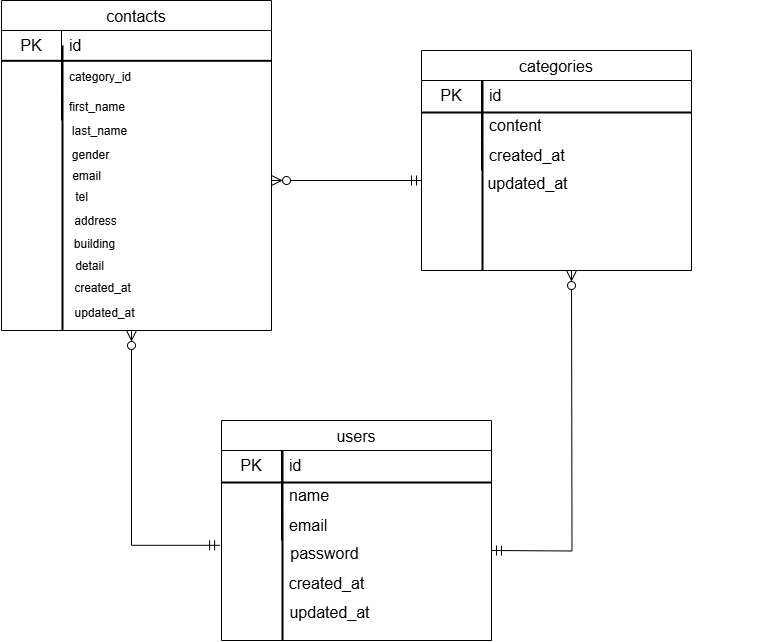

The diagram above was exported from draw.io. Its source (the exported page's mxGraphModel, read from the mxfile embedded in the PNG):
<mxGraphModel dx="666" dy="547" grid="1" gridSize="10" guides="1" tooltips="1" connect="1" arrows="1" fold="1" page="1" pageScale="1" pageWidth="827" pageHeight="1169" math="0" shadow="0">
  <root>
    <mxCell id="0" />
    <mxCell id="1" parent="0" />
    <mxCell id="27" value="" style="group" parent="1" vertex="1" connectable="0">
      <mxGeometry x="480" y="280" width="330" height="340" as="geometry" />
    </mxCell>
    <mxCell id="89" value="" style="group" parent="1" vertex="1" connectable="0">
      <mxGeometry x="40" y="200" width="270" height="330" as="geometry" />
    </mxCell>
    <mxCell id="26" value="" style="group" parent="89" vertex="1" connectable="0">
      <mxGeometry width="270" height="330" as="geometry" />
    </mxCell>
    <mxCell id="2" value="contacts" style="shape=table;startSize=30;container=1;collapsible=0;childLayout=tableLayout;fixedRows=1;rowLines=0;fontStyle=0;strokeColor=default;fontSize=16;" parent="26" vertex="1">
      <mxGeometry width="270" height="330" as="geometry" />
    </mxCell>
    <mxCell id="3" value="" style="shape=tableRow;horizontal=0;startSize=0;swimlaneHead=0;swimlaneBody=0;top=0;left=0;bottom=0;right=0;collapsible=0;dropTarget=0;fillColor=none;points=[[0,0.5],[1,0.5]];portConstraint=eastwest;strokeColor=inherit;fontSize=16;" parent="2" vertex="1">
      <mxGeometry y="30" width="270" height="30" as="geometry" />
    </mxCell>
    <mxCell id="4" value="PK" style="shape=partialRectangle;html=1;whiteSpace=wrap;connectable=0;fillColor=none;top=0;left=0;bottom=0;right=0;overflow=hidden;pointerEvents=1;strokeColor=inherit;fontSize=16;" parent="3" vertex="1">
      <mxGeometry width="60" height="30" as="geometry">
        <mxRectangle width="60" height="30" as="alternateBounds" />
      </mxGeometry>
    </mxCell>
    <mxCell id="5" value="id" style="shape=partialRectangle;html=1;whiteSpace=wrap;connectable=0;fillColor=none;top=0;left=0;bottom=0;right=0;align=left;spacingLeft=6;overflow=hidden;strokeColor=inherit;fontSize=16;" parent="3" vertex="1">
      <mxGeometry x="60" width="210" height="30" as="geometry">
        <mxRectangle width="210" height="30" as="alternateBounds" />
      </mxGeometry>
    </mxCell>
    <mxCell id="6" value="" style="shape=tableRow;horizontal=0;startSize=0;swimlaneHead=0;swimlaneBody=0;top=0;left=0;bottom=0;right=0;collapsible=0;dropTarget=0;fillColor=none;points=[[0,0.5],[1,0.5]];portConstraint=eastwest;strokeColor=inherit;fontSize=16;" parent="2" vertex="1">
      <mxGeometry y="60" width="270" height="30" as="geometry" />
    </mxCell>
    <mxCell id="7" value="" style="shape=partialRectangle;html=1;whiteSpace=wrap;connectable=0;fillColor=none;top=0;left=0;bottom=0;right=0;overflow=hidden;strokeColor=inherit;fontSize=16;" parent="6" vertex="1">
      <mxGeometry width="60" height="30" as="geometry">
        <mxRectangle width="60" height="30" as="alternateBounds" />
      </mxGeometry>
    </mxCell>
    <mxCell id="8" value="&lt;font style=&quot;font-size: 12px;&quot;&gt;category_id&lt;/font&gt;" style="shape=partialRectangle;html=1;whiteSpace=wrap;connectable=0;fillColor=none;top=0;left=0;bottom=0;right=0;align=left;spacingLeft=6;overflow=hidden;strokeColor=inherit;fontSize=16;" parent="6" vertex="1">
      <mxGeometry x="60" width="210" height="30" as="geometry">
        <mxRectangle width="210" height="30" as="alternateBounds" />
      </mxGeometry>
    </mxCell>
    <mxCell id="9" value="" style="shape=tableRow;horizontal=0;startSize=0;swimlaneHead=0;swimlaneBody=0;top=0;left=0;bottom=0;right=0;collapsible=0;dropTarget=0;fillColor=none;points=[[0,0.5],[1,0.5]];portConstraint=eastwest;strokeColor=inherit;fontSize=16;" parent="2" vertex="1">
      <mxGeometry y="90" width="270" height="30" as="geometry" />
    </mxCell>
    <mxCell id="10" value="" style="shape=partialRectangle;html=1;whiteSpace=wrap;connectable=0;fillColor=none;top=0;left=0;bottom=0;right=0;overflow=hidden;strokeColor=inherit;fontSize=16;" parent="9" vertex="1">
      <mxGeometry width="60" height="30" as="geometry">
        <mxRectangle width="60" height="30" as="alternateBounds" />
      </mxGeometry>
    </mxCell>
    <mxCell id="11" value="&lt;font style=&quot;font-size: 12px;&quot;&gt;first_name&lt;/font&gt;" style="shape=partialRectangle;html=1;whiteSpace=wrap;connectable=0;fillColor=none;top=0;left=0;bottom=0;right=0;align=left;spacingLeft=6;overflow=hidden;strokeColor=inherit;fontSize=16;" parent="9" vertex="1">
      <mxGeometry x="60" width="210" height="30" as="geometry">
        <mxRectangle width="210" height="30" as="alternateBounds" />
      </mxGeometry>
    </mxCell>
    <mxCell id="12" value="" style="line;strokeWidth=2;html=1;direction=south;" parent="26" vertex="1">
      <mxGeometry x="54" y="45" width="14" height="285" as="geometry" />
    </mxCell>
    <mxCell id="24" value="" style="line;strokeWidth=2;html=1;" parent="26" vertex="1">
      <mxGeometry y="52.822580645161295" width="270" height="15" as="geometry" />
    </mxCell>
    <mxCell id="84" value="building" style="text;html=1;align=center;verticalAlign=middle;resizable=0;points=[];autosize=1;strokeColor=none;fillColor=none;" parent="26" vertex="1">
      <mxGeometry x="63" y="228.70967741935482" width="60" height="30" as="geometry" />
    </mxCell>
    <mxCell id="83" value="address" style="text;html=1;align=center;verticalAlign=middle;resizable=0;points=[];autosize=1;strokeColor=none;fillColor=none;" parent="26" vertex="1">
      <mxGeometry x="59" y="206.48387096774192" width="70" height="30" as="geometry" />
    </mxCell>
    <mxCell id="78" value="last_name" style="text;html=1;align=center;verticalAlign=middle;resizable=0;points=[];autosize=1;strokeColor=none;fillColor=none;" parent="89" vertex="1">
      <mxGeometry x="58" y="116" width="80" height="30" as="geometry" />
    </mxCell>
    <mxCell id="79" value="gender" style="text;html=1;align=center;verticalAlign=middle;resizable=0;points=[];autosize=1;strokeColor=none;fillColor=none;" parent="89" vertex="1">
      <mxGeometry x="59" y="140" width="60" height="30" as="geometry" />
    </mxCell>
    <mxCell id="80" value="email" style="text;html=1;align=center;verticalAlign=middle;resizable=0;points=[];autosize=1;strokeColor=none;fillColor=none;" parent="89" vertex="1">
      <mxGeometry x="60" y="161" width="50" height="30" as="geometry" />
    </mxCell>
    <mxCell id="81" value="tel" style="text;html=1;align=center;verticalAlign=middle;resizable=0;points=[];autosize=1;strokeColor=none;fillColor=none;" parent="89" vertex="1">
      <mxGeometry x="60" y="182" width="40" height="30" as="geometry" />
    </mxCell>
    <mxCell id="85" value="detail" style="text;html=1;align=center;verticalAlign=middle;resizable=0;points=[];autosize=1;strokeColor=none;fillColor=none;" parent="89" vertex="1">
      <mxGeometry x="63" y="251" width="50" height="30" as="geometry" />
    </mxCell>
    <mxCell id="87" value="updated_at" style="text;html=1;align=center;verticalAlign=middle;resizable=0;points=[];autosize=1;strokeColor=none;fillColor=none;" parent="89" vertex="1">
      <mxGeometry x="63" y="298" width="80" height="30" as="geometry" />
    </mxCell>
    <mxCell id="88" value="created_at" style="text;html=1;align=center;verticalAlign=middle;resizable=0;points=[];autosize=1;strokeColor=none;fillColor=none;" parent="89" vertex="1">
      <mxGeometry x="61" y="273" width="80" height="30" as="geometry" />
    </mxCell>
    <mxCell id="91" value="" style="group" parent="1" vertex="1" connectable="0">
      <mxGeometry x="460" y="250" width="270" height="220" as="geometry" />
    </mxCell>
    <mxCell id="49" value="" style="group" parent="91" vertex="1" connectable="0">
      <mxGeometry width="270" height="220" as="geometry" />
    </mxCell>
    <mxCell id="50" value="categories" style="shape=table;startSize=30;container=1;collapsible=0;childLayout=tableLayout;fixedRows=1;rowLines=0;fontStyle=0;strokeColor=default;fontSize=16;" parent="49" vertex="1">
      <mxGeometry width="270" height="220" as="geometry" />
    </mxCell>
    <mxCell id="51" value="" style="shape=tableRow;horizontal=0;startSize=0;swimlaneHead=0;swimlaneBody=0;top=0;left=0;bottom=0;right=0;collapsible=0;dropTarget=0;fillColor=none;points=[[0,0.5],[1,0.5]];portConstraint=eastwest;strokeColor=inherit;fontSize=16;" parent="50" vertex="1">
      <mxGeometry y="30" width="270" height="30" as="geometry" />
    </mxCell>
    <mxCell id="52" value="PK" style="shape=partialRectangle;html=1;whiteSpace=wrap;connectable=0;fillColor=none;top=0;left=0;bottom=0;right=0;overflow=hidden;pointerEvents=1;strokeColor=inherit;fontSize=16;" parent="51" vertex="1">
      <mxGeometry width="60" height="30" as="geometry">
        <mxRectangle width="60" height="30" as="alternateBounds" />
      </mxGeometry>
    </mxCell>
    <mxCell id="53" value="id" style="shape=partialRectangle;html=1;whiteSpace=wrap;connectable=0;fillColor=none;top=0;left=0;bottom=0;right=0;align=left;spacingLeft=6;overflow=hidden;strokeColor=inherit;fontSize=16;" parent="51" vertex="1">
      <mxGeometry x="60" width="210" height="30" as="geometry">
        <mxRectangle width="210" height="30" as="alternateBounds" />
      </mxGeometry>
    </mxCell>
    <mxCell id="54" value="" style="shape=tableRow;horizontal=0;startSize=0;swimlaneHead=0;swimlaneBody=0;top=0;left=0;bottom=0;right=0;collapsible=0;dropTarget=0;fillColor=none;points=[[0,0.5],[1,0.5]];portConstraint=eastwest;strokeColor=inherit;fontSize=16;" parent="50" vertex="1">
      <mxGeometry y="60" width="270" height="30" as="geometry" />
    </mxCell>
    <mxCell id="55" value="" style="shape=partialRectangle;html=1;whiteSpace=wrap;connectable=0;fillColor=none;top=0;left=0;bottom=0;right=0;overflow=hidden;strokeColor=inherit;fontSize=16;" parent="54" vertex="1">
      <mxGeometry width="60" height="30" as="geometry">
        <mxRectangle width="60" height="30" as="alternateBounds" />
      </mxGeometry>
    </mxCell>
    <mxCell id="56" value="content" style="shape=partialRectangle;html=1;whiteSpace=wrap;connectable=0;fillColor=none;top=0;left=0;bottom=0;right=0;align=left;spacingLeft=6;overflow=hidden;strokeColor=inherit;fontSize=16;" parent="54" vertex="1">
      <mxGeometry x="60" width="210" height="30" as="geometry">
        <mxRectangle width="210" height="30" as="alternateBounds" />
      </mxGeometry>
    </mxCell>
    <mxCell id="57" value="" style="shape=tableRow;horizontal=0;startSize=0;swimlaneHead=0;swimlaneBody=0;top=0;left=0;bottom=0;right=0;collapsible=0;dropTarget=0;fillColor=none;points=[[0,0.5],[1,0.5]];portConstraint=eastwest;strokeColor=inherit;fontSize=16;" parent="50" vertex="1">
      <mxGeometry y="90" width="270" height="30" as="geometry" />
    </mxCell>
    <mxCell id="58" value="" style="shape=partialRectangle;html=1;whiteSpace=wrap;connectable=0;fillColor=none;top=0;left=0;bottom=0;right=0;overflow=hidden;strokeColor=inherit;fontSize=16;" parent="57" vertex="1">
      <mxGeometry width="60" height="30" as="geometry">
        <mxRectangle width="60" height="30" as="alternateBounds" />
      </mxGeometry>
    </mxCell>
    <mxCell id="59" value="created_at" style="shape=partialRectangle;html=1;whiteSpace=wrap;connectable=0;fillColor=none;top=0;left=0;bottom=0;right=0;align=left;spacingLeft=6;overflow=hidden;strokeColor=inherit;fontSize=16;" parent="57" vertex="1">
      <mxGeometry x="60" width="210" height="30" as="geometry">
        <mxRectangle width="210" height="30" as="alternateBounds" />
      </mxGeometry>
    </mxCell>
    <mxCell id="60" value="" style="line;strokeWidth=2;html=1;direction=south;" parent="49" vertex="1">
      <mxGeometry x="54" y="30" width="14" height="190" as="geometry" />
    </mxCell>
    <mxCell id="61" value="" style="line;strokeWidth=2;html=1;" parent="49" vertex="1">
      <mxGeometry y="57" width="270" height="10" as="geometry" />
    </mxCell>
    <mxCell id="90" value="&lt;font style=&quot;font-size: 16px;&quot;&gt;updated_at&lt;/font&gt;" style="text;html=1;align=center;verticalAlign=middle;resizable=0;points=[];autosize=1;strokeColor=none;fillColor=none;" parent="91" vertex="1">
      <mxGeometry x="56" y="118" width="100" height="30" as="geometry" />
    </mxCell>
    <mxCell id="96" value="" style="group" parent="1" vertex="1" connectable="0">
      <mxGeometry x="260" y="620" width="270" height="220" as="geometry" />
    </mxCell>
    <mxCell id="62" value="" style="group" parent="96" vertex="1" connectable="0">
      <mxGeometry width="270" height="220" as="geometry" />
    </mxCell>
    <mxCell id="63" value="users" style="shape=table;startSize=30;container=1;collapsible=0;childLayout=tableLayout;fixedRows=1;rowLines=0;fontStyle=0;strokeColor=default;fontSize=16;" parent="62" vertex="1">
      <mxGeometry width="270" height="220" as="geometry" />
    </mxCell>
    <mxCell id="64" value="" style="shape=tableRow;horizontal=0;startSize=0;swimlaneHead=0;swimlaneBody=0;top=0;left=0;bottom=0;right=0;collapsible=0;dropTarget=0;fillColor=none;points=[[0,0.5],[1,0.5]];portConstraint=eastwest;strokeColor=inherit;fontSize=16;" parent="63" vertex="1">
      <mxGeometry y="30" width="270" height="30" as="geometry" />
    </mxCell>
    <mxCell id="65" value="PK" style="shape=partialRectangle;html=1;whiteSpace=wrap;connectable=0;fillColor=none;top=0;left=0;bottom=0;right=0;overflow=hidden;pointerEvents=1;strokeColor=inherit;fontSize=16;" parent="64" vertex="1">
      <mxGeometry width="60" height="30" as="geometry">
        <mxRectangle width="60" height="30" as="alternateBounds" />
      </mxGeometry>
    </mxCell>
    <mxCell id="66" value="id" style="shape=partialRectangle;html=1;whiteSpace=wrap;connectable=0;fillColor=none;top=0;left=0;bottom=0;right=0;align=left;spacingLeft=6;overflow=hidden;strokeColor=inherit;fontSize=16;" parent="64" vertex="1">
      <mxGeometry x="60" width="210" height="30" as="geometry">
        <mxRectangle width="210" height="30" as="alternateBounds" />
      </mxGeometry>
    </mxCell>
    <mxCell id="67" value="" style="shape=tableRow;horizontal=0;startSize=0;swimlaneHead=0;swimlaneBody=0;top=0;left=0;bottom=0;right=0;collapsible=0;dropTarget=0;fillColor=none;points=[[0,0.5],[1,0.5]];portConstraint=eastwest;strokeColor=inherit;fontSize=16;" parent="63" vertex="1">
      <mxGeometry y="60" width="270" height="30" as="geometry" />
    </mxCell>
    <mxCell id="68" value="" style="shape=partialRectangle;html=1;whiteSpace=wrap;connectable=0;fillColor=none;top=0;left=0;bottom=0;right=0;overflow=hidden;strokeColor=inherit;fontSize=16;" parent="67" vertex="1">
      <mxGeometry width="60" height="30" as="geometry">
        <mxRectangle width="60" height="30" as="alternateBounds" />
      </mxGeometry>
    </mxCell>
    <mxCell id="69" value="name" style="shape=partialRectangle;html=1;whiteSpace=wrap;connectable=0;fillColor=none;top=0;left=0;bottom=0;right=0;align=left;spacingLeft=6;overflow=hidden;strokeColor=inherit;fontSize=16;" parent="67" vertex="1">
      <mxGeometry x="60" width="210" height="30" as="geometry">
        <mxRectangle width="210" height="30" as="alternateBounds" />
      </mxGeometry>
    </mxCell>
    <mxCell id="70" value="" style="shape=tableRow;horizontal=0;startSize=0;swimlaneHead=0;swimlaneBody=0;top=0;left=0;bottom=0;right=0;collapsible=0;dropTarget=0;fillColor=none;points=[[0,0.5],[1,0.5]];portConstraint=eastwest;strokeColor=inherit;fontSize=16;" parent="63" vertex="1">
      <mxGeometry y="90" width="270" height="30" as="geometry" />
    </mxCell>
    <mxCell id="71" value="" style="shape=partialRectangle;html=1;whiteSpace=wrap;connectable=0;fillColor=none;top=0;left=0;bottom=0;right=0;overflow=hidden;strokeColor=inherit;fontSize=16;" parent="70" vertex="1">
      <mxGeometry width="60" height="30" as="geometry">
        <mxRectangle width="60" height="30" as="alternateBounds" />
      </mxGeometry>
    </mxCell>
    <mxCell id="72" value="email" style="shape=partialRectangle;html=1;whiteSpace=wrap;connectable=0;fillColor=none;top=0;left=0;bottom=0;right=0;align=left;spacingLeft=6;overflow=hidden;strokeColor=inherit;fontSize=16;" parent="70" vertex="1">
      <mxGeometry x="60" width="210" height="30" as="geometry">
        <mxRectangle width="210" height="30" as="alternateBounds" />
      </mxGeometry>
    </mxCell>
    <mxCell id="73" value="" style="line;strokeWidth=2;html=1;direction=south;" parent="62" vertex="1">
      <mxGeometry x="54" y="30" width="14" height="190" as="geometry" />
    </mxCell>
    <mxCell id="74" value="" style="line;strokeWidth=2;html=1;" parent="62" vertex="1">
      <mxGeometry y="57" width="270" height="10" as="geometry" />
    </mxCell>
    <mxCell id="92" value="&lt;font style=&quot;font-size: 16px;&quot;&gt;password&lt;/font&gt;" style="text;html=1;align=center;verticalAlign=middle;resizable=0;points=[];autosize=1;strokeColor=none;fillColor=none;" parent="96" vertex="1">
      <mxGeometry x="58" y="118" width="90" height="30" as="geometry" />
    </mxCell>
    <mxCell id="94" value="&lt;font style=&quot;font-size: 16px;&quot;&gt;created_at&lt;/font&gt;" style="text;html=1;align=center;verticalAlign=middle;resizable=0;points=[];autosize=1;strokeColor=none;fillColor=none;" parent="96" vertex="1">
      <mxGeometry x="55" y="148" width="100" height="30" as="geometry" />
    </mxCell>
    <mxCell id="95" value="&lt;font style=&quot;font-size: 16px;&quot;&gt;updated_at&lt;/font&gt;" style="text;html=1;align=center;verticalAlign=middle;resizable=0;points=[];autosize=1;strokeColor=none;fillColor=none;" parent="96" vertex="1">
      <mxGeometry x="58" y="177" width="100" height="30" as="geometry" />
    </mxCell>
    <mxCell id="97" value="" style="edgeStyle=elbowEdgeStyle;elbow=horizontal;endArrow=ERzeroToMany;html=1;curved=0;rounded=0;endSize=8;startSize=8;exitX=-0.007;exitY=1.16;exitDx=0;exitDy=0;exitPerimeter=0;startArrow=ERmandOne;startFill=0;endFill=0;" parent="1" source="70" edge="1">
      <mxGeometry width="50" height="50" relative="1" as="geometry">
        <mxPoint x="210" y="770" as="sourcePoint" />
        <mxPoint x="170" y="530" as="targetPoint" />
        <Array as="points">
          <mxPoint x="170" y="570" />
        </Array>
      </mxGeometry>
    </mxCell>
    <mxCell id="100" value="" style="edgeStyle=orthogonalEdgeStyle;elbow=horizontal;endArrow=ERzeroToMany;html=1;rounded=0;endSize=8;startSize=8;startArrow=ERmandOne;startFill=0;endFill=0;" parent="1" edge="1">
      <mxGeometry width="50" height="50" relative="1" as="geometry">
        <mxPoint x="530" y="750" as="sourcePoint" />
        <mxPoint x="610" y="470" as="targetPoint" />
      </mxGeometry>
    </mxCell>
    <mxCell id="101" value="" style="endArrow=ERmandOne;html=1;rounded=0;endSize=8;startSize=8;startArrow=ERzeroToMany;startFill=0;endFill=0;" parent="1" edge="1">
      <mxGeometry width="50" height="50" relative="1" as="geometry">
        <mxPoint x="310" y="380" as="sourcePoint" />
        <mxPoint x="460" y="380" as="targetPoint" />
      </mxGeometry>
    </mxCell>
  </root>
</mxGraphModel>